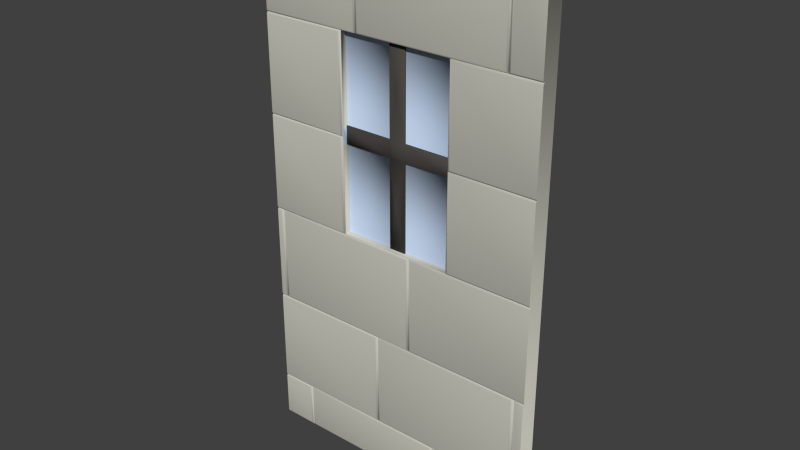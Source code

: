 # Source: Mauer_St_ck_Fenster_1.1.blend  (saved by Blender 2.70.0; exported with 4.5.12 LTS)
import bpy
from mathutils import Matrix  # noqa: F401  (used for matrix-valued properties, if any)

bpy.ops.wm.read_factory_settings(use_empty=True)
scene = bpy.context.scene
scene.name = 'Scene'

# ---- collections
col_collection_1 = bpy.data.collections.new('Collection 1'); scene.collection.children.link(col_collection_1)

# ---- materials (node trees are filled in below, after node groups)
mat_fenster = bpy.data.materials.new('Fenster')
mat_fenster.alpha_threshold = 0.0
mat_fenster.use_transparent_shadow = False
mat_fenster.diffuse_color = (0.5089, 0.624, 0.7991, 1.0)
mat_fenster.roughness = 0.5
mat_fenster.line_color = (0.0, 0.0, 0.0, 1.0)
mat_fenster_metall = bpy.data.materials.new('Fenster_Metall')
mat_fenster_metall.alpha_threshold = 0.0
mat_fenster_metall.use_transparent_shadow = False
mat_fenster_metall.diffuse_color = (0.07227, 0.06663, 0.05951, 1.0)
mat_fenster_metall.roughness = 0.5
mat_fenster_metall.line_color = (0.0, 0.0, 0.0, 1.0)
mat_stone = bpy.data.materials.new('Stone')
mat_stone.alpha_threshold = 0.0
mat_stone.use_transparent_shadow = False
mat_stone.diffuse_color = (0.5583, 0.552, 0.4851, 1.0)
mat_stone.roughness = 0.5
mat_stone.line_color = (0.0, 0.0, 0.0, 1.0)

# ---- material node trees

# ---- world
world_world = bpy.data.worlds.new('World'); scene.world = world_world
world_world.color = (0.05088, 0.05088, 0.05088)
world_world.use_sun_shadow = False
world_world.sun_shadow_jitter_overblur = 0.0
world_world.cycles.sampling_method = 'MANUAL'
world_world.cycles.sample_map_resolution = 256

# ---- meshes
me_mauer_stueck_fenster_1_1 = bpy.data.meshes.new('Mauer_Stueck_Fenster_1.1')
me_mauer_stueck_fenster_1_1.from_pydata([(-0.6759, -0.01352, -0.1711), (0.8221, -0.01352, -0.1711), (-0.6759, 3.986, -0.1711), (0.8221, 3.986, -0.1711), (-0.6759, 1.805, -0.1711), (-0.6759, 2.168, -0.1711), (0.8221, 2.168, -0.1711), (0.8221, 1.805, -0.1711), (0.1801, 3.986, -0.1711), (-0.03387, 3.986, -0.1711), (-0.03387, -0.01352, -0.1711), (0.1801, -0.01352, -0.1711), (-0.03387, 2.168, -0.1711), (0.1801, 2.168, -0.1711), (-0.03387, 1.805, -0.1711), (0.1801, 1.805, -0.1711), (-0.6759, 1.805, -0.1281), (-0.6759, 2.168, -0.1281), (0.8221, 2.168, -0.1281), (0.8221, 1.805, -0.1281), (0.1801, 3.986, -0.1281), (-0.03387, 3.986, -0.1281), (-0.03387, -0.01352, -0.1281), (0.1801, -0.01352, -0.1281), (-0.03387, 2.168, -0.1281), (0.1801, 2.168, -0.1281), (-0.03387, 1.805, -0.1281), (0.1801, 1.805, -0.1281), (0.07313, 1.986, -0.05758), (0.5011, 1.986, -0.09285), (-0.3549, 1.986, -0.09285), (0.07313, 3.077, -0.09285), (0.07313, 0.8955, -0.09285), (-1.8, -4.983, -0.4651), (1.95, -4.983, -0.4651), (-1.8, 5.985, -0.4651), (1.95, 5.985, -0.4651), (-1.373, -4.051, 0.02381), (-1.348, -4.026, 0.01148), (-1.373, -4.944, 0.02381), (-1.348, -4.968, 0.01148), (-1.336, -4.981, -0.01334), (-1.299, -4.944, 0.02381), (-1.324, -4.968, 0.01148), (-1.336, -4.014, -0.01334), (-1.299, -4.051, 0.02381), (-1.324, -4.026, 0.01148), (0.6267, -4.051, 0.02381), (0.6515, -4.026, 0.01148), (0.6267, -4.944, 0.02381), (0.6515, -4.968, 0.01148), (1.95, -4.014, -0.01334), (1.949, -4.001, 0.01148), (0.701, -4.944, 0.02381), (0.6761, -4.968, 0.01148), (0.6638, -4.014, -0.01334), (0.701, -4.051, 0.02381), (0.6761, -4.026, 0.01148), (1.948, -3.977, 0.02381), (1.95, -2.014, -0.01334), (1.949, -2.026, 0.01148), (1.948, -2.051, 0.02381), (-0.224, -2.051, 0.02381), (-0.1992, -2.026, 0.01148), (-0.224, -3.977, 0.02381), (-0.1992, -4.001, 0.01148), (-0.1869, -4.014, -0.01334), (-0.1497, -3.977, 0.02381), (-0.1746, -4.001, 0.01148), (-0.1869, -2.014, -0.01334), (-0.1497, -2.051, 0.02381), (-0.1746, -2.026, 0.01148), (1.813, -2.014, -0.01334), (1.776, -2.051, 0.02381), (1.801, -2.026, 0.01148), (1.813, -4.014, -0.01334), (1.776, -3.977, 0.02381), (1.801, -4.001, 0.01148), (1.957, -2.014, -0.01334), (1.957, -2.001, 0.01148), (1.85, -3.977, 0.02381), (1.825, -4.001, 0.01148), (1.85, -2.051, 0.02381), (1.825, -2.026, 0.01148), (1.957, -1.977, 0.02381), (1.957, -0.01365, -0.01334), (1.957, -0.02598, 0.01148), (1.957, -0.05081, 0.02381), (-1.67, -1.977, 0.02381), (-1.695, -2.001, 0.01148), (-1.67, -0.05081, 0.02381), (-1.695, -0.02598, 0.01148), (0.2555, -0.05081, 0.02381), (0.2804, -0.02598, 0.01148), (0.2555, -1.977, 0.02381), (0.2804, -2.001, 0.01148), (1.952, -0.01365, -0.01334), (1.952, -0.001332, 0.01148), (0.2927, -2.014, -0.01334), (0.3298, -1.977, 0.02381), (0.305, -2.001, 0.01148), (0.2927, -0.01365, -0.01334), (0.3298, -0.05081, 0.02381), (0.305, -0.02598, 0.01148), (1.952, 0.0235, 0.02381), (1.952, 1.986, -0.01334), (1.952, 1.974, 0.01148), (1.952, 1.949, 0.02381), (-1.801, -4.014, -0.01334), (-1.8, -4.001, 0.01148), (-1.8, -3.977, 0.02381), (-1.801, -2.014, -0.01334), (-1.8, -2.026, 0.01148), (-1.8, -2.051, 0.02381), (-1.707, -0.01365, -0.01334), (-1.744, -0.05081, 0.02381), (-1.72, -0.02598, 0.01148), (-1.707, -2.014, -0.01334), (-1.744, -1.977, 0.02381), (-1.72, -2.001, 0.01148), (-1.8, -2.014, -0.01334), (-1.8, -2.001, 0.01148), (-1.8, -1.977, 0.02381), (-1.8, -0.01365, -0.01334), (-1.8, -0.02598, 0.01148), (-0.6759, 1.986, -0.01334), (-0.7131, 1.949, 0.02381), (-0.6882, 1.974, 0.01148), (-0.6759, -0.01365, -0.01334), (-0.7131, 0.0235, 0.02381), (-0.6882, -0.001332, 0.01148), (1.956, 1.986, -0.01334), (1.956, 1.999, 0.01148), (0.8588, 0.0235, 0.02381), (0.834, -0.001332, 0.01148), (0.8216, 1.986, -0.01334), (0.8588, 1.949, 0.02381), (0.834, 1.974, 0.01148), (1.956, 2.023, 0.02381), (1.956, 3.986, -0.01334), (1.956, 3.974, 0.01148), (1.956, 3.949, 0.02381), (0.8216, -0.01365, -0.01334), (-0.7131, 3.949, 0.02381), (-0.6882, 3.974, 0.01148), (-0.7131, 2.023, 0.02381), (-0.6882, 1.999, 0.01148), (-0.6759, 3.986, -0.01334), (0.8217, 3.986, -0.01334), (1.952, 3.986, -0.01334), (1.952, 3.999, 0.01148), (0.8588, 2.023, 0.02381), (0.834, 1.999, 0.01148), (0.8588, 3.949, 0.02381), (0.834, 3.974, 0.01148), (1.952, 4.023, 0.02381), (1.952, 5.986, -0.01334), (1.952, 5.974, 0.01148), (1.952, 5.949, 0.02381), (1.58, 4.023, 0.02381), (1.555, 3.999, 0.01148), (1.58, 5.949, 0.02381), (1.555, 5.974, 0.01148), (-0.4573, 3.986, -0.01334), (-0.4202, 4.023, 0.02381), (-0.445, 3.999, 0.01148), (-0.4573, 5.986, -0.01334), (-0.4202, 5.949, 0.02381), (-0.445, 5.974, 0.01148), (1.543, 5.986, -0.01334), (1.506, 5.949, 0.02381), (1.53, 5.974, 0.01148), (1.543, 3.986, -0.01334), (1.506, 4.023, 0.02381), (1.53, 3.999, 0.01148), (-1.8, 3.986, -0.01334), (-1.8, 4.023, 0.02381), (-1.8, 3.999, 0.01148), (-1.8, 5.986, -0.01334), (-1.8, 5.949, 0.02381), (-1.8, 5.974, 0.01148), (-0.4945, 5.949, 0.02381), (-0.4696, 5.974, 0.01148), (-0.4945, 4.023, 0.02381), (-0.4696, 3.999, 0.01148), (-1.803, 3.949, 0.02381), (-1.802, 3.974, 0.01148), (-1.801, 3.986, -0.01334), (-1.803, 2.023, 0.02381), (-1.802, 1.999, 0.01148), (-1.801, 1.986, -0.01334), (-1.801, 1.949, 0.02381), (-1.805, 1.974, 0.01148), (-1.799, 1.986, -0.01334), (-1.801, 0.0235, 0.02381), (-1.805, -0.001332, 0.01148), (-1.799, -0.01365, -0.01334), (1.95, -4.981, -0.01334), (-1.8, -4.051, 0.02381), (-1.8, -4.026, 0.01148), (-1.8, -4.944, 0.02381), (-1.8, -4.968, 0.01148), (-1.801, -4.981, -0.01334), (-1.8, -0.05081, 0.02381), (0.6638, -4.981, -0.01334), (1.95, -4.051, 0.02381), (1.95, -4.026, 0.01148), (1.95, -4.014, -0.01334), (1.95, -4.944, 0.02381), (1.951, -4.968, 0.01148), (-0.6759, -0.01339, -0.01329), (0.8221, -0.01339, -0.01329), (-0.6759, 3.986, -0.01329), (0.8221, 3.986, -0.01329), (-0.6759, 1.805, -0.01329), (-0.6759, 2.168, -0.01329), (0.8221, 2.168, -0.01329), (0.8221, 1.805, -0.01329), (0.1801, 3.986, -0.01329), (-0.03387, 3.986, -0.01329), (-0.03387, -0.01339, -0.01329), (0.1801, -0.01339, -0.01329)], [], [(5, 4, 16, 17), (10, 11, 23, 22), (7, 6, 18, 19), (15, 11, 1, 7), (27, 23, 11, 15), (10, 14, 4, 0), (14, 26, 16, 4), (14, 10, 22, 26), (8, 20, 25, 13), (22, 23, 32), (12, 24, 21, 9), (12, 9, 2, 5), (24, 17, 30), (7, 19, 27, 15), (6, 13, 25, 18), (6, 3, 8, 13), (12, 5, 17, 24), (8, 9, 21, 20), (21, 24, 31), (25, 24, 28), (24, 26, 28), (26, 27, 28), (27, 25, 28), (25, 27, 29), (27, 19, 29), (19, 18, 29), (18, 25, 29), (17, 16, 30), (16, 26, 30), (26, 24, 30), (24, 25, 31), (25, 20, 31), (20, 21, 31), (23, 27, 32), (27, 26, 32), (26, 22, 32), (33, 34, 36, 35), (198, 37, 38, 199), (37, 39, 40, 38), (49, 47, 45, 42), (42, 45, 46, 43), (43, 46, 44, 41), (45, 47, 48, 46), (47, 49, 50, 48), (49, 42, 43, 50), (208, 205, 56, 53), (53, 56, 57, 54), (82, 61, 60, 83), (137, 106, 105, 135), (208, 53, 54, 209), (113, 62, 63, 112), (62, 64, 65, 63), (76, 73, 70, 67), (67, 70, 71, 68), (68, 71, 69, 66), (70, 73, 74, 71), (71, 74, 72, 69), (73, 76, 77, 74), (74, 77, 75, 72), (76, 67, 68, 77), (77, 68, 66, 75), (58, 61, 82, 80), (80, 82, 83, 81), (102, 87, 86, 103), (58, 80, 81, 52), (94, 92, 90, 88), (88, 90, 91, 89), (90, 92, 93, 91), (92, 94, 95, 93), (94, 88, 89, 95), (84, 87, 102, 99), (99, 102, 103, 100), (100, 103, 101, 98), (136, 107, 106, 137), (84, 99, 100, 79), (79, 100, 98, 78), (64, 110, 109, 65), (124, 116, 114, 123), (115, 118, 119, 116), (116, 119, 117, 114), (118, 122, 121, 119), (191, 126, 127, 192), (192, 127, 125, 193), (126, 129, 130, 127), (127, 130, 128, 125), (119, 121, 120, 117), (104, 107, 136, 133), (133, 136, 137, 134), (153, 141, 140, 154), (104, 133, 134, 97), (185, 143, 144, 186), (143, 145, 146, 144), (138, 141, 153, 151), (151, 153, 154, 152), (161, 158, 157, 162), (138, 151, 152, 132), (155, 158, 161, 159), (159, 161, 162, 160), (155, 159, 160, 150), (173, 170, 167, 164), (164, 167, 168, 165), (165, 168, 166, 163), (167, 170, 171, 168), (168, 171, 169, 166), (170, 173, 174, 171), (171, 174, 172, 169), (173, 164, 165, 174), (174, 165, 163, 172), (183, 181, 179, 176), (179, 181, 182, 180), (181, 183, 184, 182), (183, 176, 177, 184), (145, 143, 185, 188), (145, 188, 189, 146), (129, 126, 191, 194), (64, 62, 113, 110), (129, 194, 195, 130), (130, 195, 196, 128), (39, 37, 198, 200), (39, 200, 201, 40), (115, 116, 124, 203), (115, 203, 122, 118), (56, 205, 206, 57), (57, 206, 207, 55), (103, 86, 85, 101), (199, 38, 44, 108), (38, 40, 41, 44), (46, 48, 55, 44), (112, 63, 69, 111), (63, 65, 66, 69), (81, 83, 72, 75), (154, 140, 139, 148), (52, 81, 75, 51), (89, 91, 114, 117), (91, 93, 101, 114), (93, 95, 98, 101), (95, 89, 117, 98), (162, 157, 156, 169), (65, 109, 108, 66), (134, 137, 135, 142), (97, 134, 142, 96), (186, 144, 147, 187), (160, 162, 169, 172), (150, 160, 172, 149), (180, 182, 166, 178), (182, 184, 163, 166), (184, 177, 175, 163), (40, 201, 202, 41), (83, 60, 59, 72), (35, 36, 156, 169, 166, 178), (54, 57, 55, 204), (209, 54, 204, 197), (48, 50, 204, 55), (50, 43, 41, 204), (144, 146, 125, 147), (152, 154, 148, 135), (132, 152, 135, 131), (34, 33, 202, 41, 204, 197), (146, 189, 190, 125), (8, 3, 213, 218), (7, 1, 211, 217), (2, 9, 219, 212), (0, 4, 214, 210), (10, 0, 210, 220), (1, 11, 221, 211), (5, 2, 212, 215), (11, 10, 220, 221), (9, 8, 218, 219), (3, 6, 216, 213), (6, 7, 217, 216), (4, 5, 215, 214)])
me_mauer_stueck_fenster_1_1.polygons.foreach_set('use_smooth', [True] * 171)
me_mauer_stueck_fenster_1_1.polygons.foreach_set('material_index', [2, 2, 2, 0, 1, 0, 1, 1, 1, 1, 1, 0, 1, 1, 1, 0, 1, 2, 1, 1, 1, 1, 1, 1, 1, 1, 1, 1, 1, 1, 1, 1, 1, 1, 1, 1, 2, 2, 2, 2, 2, 2, 2, 2, 2, 2, 2, 2, 2, 2, 2, 2, 2, 2, 2, 2, 2, 2, 2, 2, 2, 2, 2, 2, 2, 2, 2, 2, 2, 2, 2, 2, 2, 2, 2, 2, 2, 2, 2, 2, 2, 2, 2, 2, 2, 2, 2, 2, 2, 2, 2, 2, 2, 2, 2, 2, 2, 2, 2, 2, 2, 2, 2, 2, 2, 2, 2, 2, 2, 2, 2, 2, 2, 2, 2, 2, 2, 2, 2, 2, 2, 2, 2, 2, 2, 2, 2, 2, 2, 2, 2, 2, 2, 2, 2, 2, 2, 2, 2, 2, 2, 2, 2, 2, 2, 2, 2, 2, 2, 2, 2, 2, 2, 2, 2, 2, 2, 2, 2, 2, 2, 2, 2, 2, 2, 2, 2, 2, 2, 0, 0])
me_mauer_stueck_fenster_1_1.materials.append(mat_fenster)
me_mauer_stueck_fenster_1_1.materials.append(mat_fenster_metall)
me_mauer_stueck_fenster_1_1.materials.append(mat_stone)
me_mauer_stueck_fenster_1_1.use_remesh_preserve_volume = False
me_mauer_stueck_fenster_1_1.use_remesh_preserve_attributes = False
me_mauer_stueck_fenster_1_1.use_mirror_vertex_groups = False
me_mauer_stueck_fenster_1_1.update()

# ---- objects
ob_mauer_stueck_fenster_1_1 = bpy.data.objects.new('Mauer_Stueck_Fenster_1.1', me_mauer_stueck_fenster_1_1)

# ---- transforms, parenting, visibility, modifiers, constraints
ob_mauer_stueck_fenster_1_1.location = (-0.02991, -0.05812, 1.246)
ob_mauer_stueck_fenster_1_1.rotation_euler = (1.571, 2.22e-16, 2.22e-16)
ob_mauer_stueck_fenster_1_1.scale = (0.4, 0.25, 0.2)
ob_mauer_stueck_fenster_1_1.lineart.crease_threshold = 0.0
_m = ob_mauer_stueck_fenster_1_1.modifiers.new('Array', 'ARRAY')
_m.count = 1
_m.constant_offset_displace = (0.0, 0.0, 0.0)
_m.relative_offset_displace = (0.99, 0.0, 0.0)

# ---- collection membership
col_collection_1.objects.link(ob_mauer_stueck_fenster_1_1)

# ---- scene / render settings (as saved in the file)
scene.frame_start = 1; scene.frame_end = 250; scene.frame_set(1)
scene.render.engine = 'BLENDER_EEVEE_NEXT'
scene.render.resolution_percentage = 50
scene.render.dither_intensity = 0.0
scene.cycles.use_denoising = False
scene.cycles.samples = 10
scene.cycles.sampling_pattern = 'TABULATED_SOBOL'
scene.cycles.light_sampling_threshold = 0.0
scene.cycles.use_adaptive_sampling = False
scene.cycles.use_light_tree = False
scene.cycles.blur_glossy = 0.0
scene.cycles.volume_bounces = 1
scene.cycles.pixel_filter_type = 'GAUSSIAN'
scene.cycles.sample_clamp_indirect = 0.0
scene.view_settings.view_transform = 'Standard'
bpy.context.view_layer.update()

# ---- added for rendering (the .blend has no active camera and no usable light): camera, sun
cam_auto = bpy.data.cameras.new('AutoCamera')
cam_auto.lens = 50.0
cam_auto.sensor_width = 36.0
cam_auto.clip_end = 1000.0
ob_auto_camera = bpy.data.objects.new('AutoCamera', cam_auto)
scene.collection.objects.link(ob_auto_camera)
ob_auto_camera.location = (2.89583, -3.4884, 3.68813)
ob_auto_camera.rotation_euler = (1.09748, -7.21219e-08, 0.694738)
scene.camera = ob_auto_camera
light_auto_sun = bpy.data.lights.new('AutoSun', 'SUN')
light_auto_sun.energy = 3.0
light_auto_sun.angle = 0.0523599
ob_auto_sun = bpy.data.objects.new('AutoSun', light_auto_sun)
scene.collection.objects.link(ob_auto_sun)
ob_auto_sun.rotation_euler = (0.872665, 0.174533, 0.523599)
bpy.context.view_layer.update()
